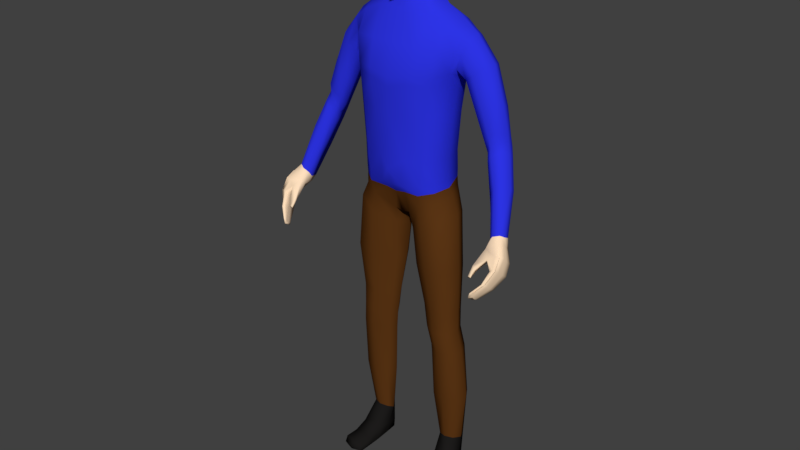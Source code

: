 # Source: HumanPlayer_blend.blend  (saved by Blender 2.78.0; exported with 4.5.12 LTS)
import bpy
from mathutils import Matrix  # noqa: F401  (used for matrix-valued properties, if any)

bpy.ops.wm.read_factory_settings(use_empty=True)
scene = bpy.context.scene
scene.name = 'Scene'

# ---- collections
col_collection_1 = bpy.data.collections.new('Collection 1'); scene.collection.children.link(col_collection_1)
col_collection_11 = bpy.data.collections.new('Collection 11'); scene.collection.children.link(col_collection_11)
col_collection_11.hide_render = True
col_collection_11.hide_viewport = True

# ---- materials (node trees are filled in below, after node groups)
mat_shirt = bpy.data.materials.new('Shirt')
mat_shirt.alpha_threshold = 0.0
mat_shirt.use_transparent_shadow = False
mat_shirt.diffuse_color = (0.02652, 0.03401, 0.7874, 1.0)
mat_shirt.roughness = 0.5
mat_shirt.specular_intensity = 0.0
mat_material_001 = bpy.data.materials.new('Material.001')
mat_material_001.alpha_threshold = 0.0
mat_material_001.use_transparent_shadow = False
mat_material_001.diffuse_color = (0.01216, 0.01128, 0.0108, 1.0)
mat_material_001.roughness = 0.5
mat_material_001.specular_intensity = 0.0
mat_legs = bpy.data.materials.new('Legs')
mat_legs.alpha_threshold = 0.0
mat_legs.use_transparent_shadow = False
mat_legs.diffuse_color = (0.1149, 0.03956, 0.007997, 1.0)
mat_legs.roughness = 0.5
mat_legs.specular_intensity = 0.0
mat_skin = bpy.data.materials.new('Skin')
mat_skin.alpha_threshold = 0.0
mat_skin.use_transparent_shadow = False
mat_skin.diffuse_color = (1.0, 0.7454, 0.5089, 1.0)
mat_skin.roughness = 0.5
mat_skin.line_color = (0.0, 0.0, 0.0, 1.0)

# ---- material node trees

# ---- world
world_world = bpy.data.worlds.new('World'); scene.world = world_world
world_world.color = (0.05088, 0.05088, 0.05088)
world_world.use_sun_shadow = False
world_world.sun_shadow_jitter_overblur = 0.0
world_world.cycles.sampling_method = 'MANUAL'

# ---- meshes
me_cube_002 = bpy.data.meshes.new('Cube.002')
me_cube_002.from_pydata([(0.1347, 20.75, 1.157), (0.1651, 20.87, 1.423), (0.1867, 20.86, 1.538), (0.1853, 20.79, 1.53), (0.1474, 20.85, 1.293), (0.1366, 20.85, 1.165), (0.0, 20.89, 1.603), (0.0, 20.76, 1.588), (0.1475, 20.75, 1.304), (0.1652, 20.77, 1.425), (0.0, 20.88, 1.161), (0.0, 20.88, 1.249), (0.0, 20.92, 1.403), (0.0, 20.69, 1.398), (0.0, 20.7, 1.264), (0.0, 20.69, 1.116), (0.07498, 20.87, 1.592), (0.0902, 20.77, 1.58), (0.04357, 20.71, 1.146), (0.05366, 20.7, 1.291), (0.06418, 20.69, 1.416), (0.04855, 20.93, 1.413), (0.04314, 20.89, 1.266), (0.03702, 20.89, 1.163), (0.0, 20.87, 1.659), (0.0, 20.78, 1.63), (0.05143, 20.85, 1.65), (0.05009, 20.78, 1.627), (0.2944, 20.78, 1.265), (0.0, 20.89, 1.102), (0.1317, 20.75, 1.079), (0.1317, 20.86, 1.098), (0.0, 20.71, 1.061), (0.03291, 20.9, 1.1), (0.03593, 20.71, 1.063), (0.1497, 20.87, 1.559), (0.1479, 20.77, 1.555), (0.1017, 20.72, 1.145), (0.1149, 20.72, 1.295), (0.1308, 20.72, 1.413), (0.1301, 20.91, 1.404), (0.1139, 20.88, 1.28), (0.1009, 20.88, 1.164), (0.09199, 20.72, 1.072), (0.08661, 20.89, 1.102), (0.0, 20.73, 1.031), (0.03366, 20.73, 1.036), (0.0, 20.88, 1.068), (0.1293, 20.75, 1.052), (0.1314, 20.86, 1.073), (0.0278, 20.89, 1.067), (0.09046, 20.72, 1.043), (0.08543, 20.89, 1.071), (0.1902, 20.83, 1.553), (0.1439, 20.8, 1.154), (0.1558, 20.8, 1.296), (0.1696, 20.82, 1.406), (0.1117, 20.83, 1.602), (0.06848, 20.83, 1.633), (0.143, 20.8, 1.085), (0.1545, 20.83, 1.58), (0.1462, 20.8, 1.059), (0.1757, 20.88, 1.487), (0.1758, 20.77, 1.486), (0.0, 20.92, 1.522), (0.0, 20.71, 1.5), (0.06874, 20.71, 1.5), (0.05179, 20.92, 1.518), (0.1412, 20.91, 1.486), (0.1417, 20.73, 1.494), (0.1785, 20.87, 1.439), (0.205, 20.86, 1.525), (0.2027, 20.79, 1.517), (0.1784, 20.78, 1.437), (0.2099, 20.83, 1.538), (0.1761, 20.82, 1.418), (0.1902, 20.88, 1.48), (0.1901, 20.78, 1.478), (0.234, 20.87, 1.428), (0.2639, 20.86, 1.455), (0.2319, 20.78, 1.431), (0.2576, 20.8, 1.454), (0.2727, 20.83, 1.46), (0.1938, 20.82, 1.394), (0.2045, 20.79, 1.409), (0.2063, 20.86, 1.407), (0.381, 20.76, 0.9744), (0.3189, 20.86, 1.202), (0.3358, 20.84, 1.231), (0.3032, 20.78, 1.24), (0.3217, 20.8, 1.255), (0.3373, 20.82, 1.244), (0.2873, 20.8, 1.191), (0.2869, 20.79, 1.217), (0.2988, 20.85, 1.19), (0.3403, 20.75, 1.129), (0.396, 20.75, 0.9945), (0.3702, 20.71, 1.006), (0.3883, 20.72, 1.011), (0.398, 20.73, 1.005), (0.3536, 20.73, 0.9753), (0.3559, 20.72, 0.9909), (0.3643, 20.76, 0.9662), (0.3238, 20.76, 1.106), (0.3231, 20.76, 1.079), (0.3355, 20.81, 1.072), (0.3586, 20.76, 1.14), (0.3758, 20.78, 1.13), (0.3746, 20.8, 1.116), (0.3563, 20.81, 1.084), (0.2961, 20.8, 1.356), (0.2687, 20.78, 1.34), (0.2422, 20.79, 1.319), (0.2364, 20.81, 1.296), (0.3141, 20.82, 1.351), (0.3079, 20.85, 1.343), (0.2792, 20.87, 1.318), (0.2503, 20.86, 1.303), (0.2738, 20.81, 1.216), (0.3327, 20.82, 1.271), (0.3158, 20.79, 1.281), (0.2748, 20.79, 1.242), (0.33, 20.84, 1.259), (0.3095, 20.86, 1.229), (0.2864, 20.85, 1.216), (0.2947, 20.78, 1.19), (0.2949, 20.79, 1.163), (0.331, 20.79, 1.229), (0.3462, 20.83, 1.204), (0.3282, 20.85, 1.172), (0.3118, 20.77, 1.214), (0.3071, 20.84, 1.16), (0.3477, 20.81, 1.218), (0.1534, 20.77, 1.403), (0.1571, 20.86, 1.4), (0.0, 20.91, 1.372), (0.0, 20.69, 1.371), (0.06205, 20.69, 1.391), (0.04745, 20.92, 1.383), (0.1268, 20.9, 1.379), (0.1276, 20.72, 1.389), (0.1624, 20.81, 1.387)], [], [(138, 22, 11, 135), (67, 21, 12, 64), (137, 20, 13, 136), (18, 19, 14, 15), (34, 18, 15, 32), (66, 17, 7, 65), (7, 17, 27, 25), (22, 23, 10, 11), (59, 54, 0, 30), (54, 55, 8, 0), (141, 56, 9, 133), (41, 42, 23, 22), (60, 57, 17, 36), (69, 36, 17, 66), (43, 37, 18, 34), (37, 38, 19, 18), (140, 39, 20, 137), (68, 40, 21, 67), (139, 41, 22, 138), (16, 6, 24, 26), (57, 16, 26, 58), (51, 43, 34, 46), (42, 44, 33, 23), (61, 59, 30, 48), (23, 33, 29, 10), (46, 34, 32, 45), (5, 31, 44, 42), (48, 30, 43, 51), (134, 4, 41, 139), (62, 1, 40, 68), (133, 9, 39, 140), (0, 8, 38, 37), (30, 0, 37, 43), (63, 3, 36, 69), (53, 60, 36, 3), (4, 5, 42, 41), (31, 49, 52, 44), (44, 52, 50, 33), (33, 50, 47, 29), (2, 35, 60, 53), (49, 31, 59, 61), (17, 57, 58, 27), (35, 16, 57, 60), (134, 1, 56, 141), (5, 4, 55, 54), (31, 5, 54, 59), (9, 63, 69, 39), (2, 62, 68, 35), (35, 68, 67, 16), (39, 69, 66, 20), (20, 66, 65, 13), (16, 67, 64, 6), (122, 119, 91, 88), (28, 121, 93, 89), (120, 28, 89, 90), (121, 118, 92, 93), (71, 74, 82, 79), (74, 72, 81, 82), (76, 71, 79, 78), (70, 76, 78, 85), (75, 70, 85, 83), (73, 75, 83, 84), (72, 77, 80, 81), (77, 73, 84, 80), (95, 103, 101, 97), (106, 95, 97, 98), (103, 104, 100, 101), (104, 105, 102, 100), (119, 120, 90, 91), (123, 122, 88, 87), (124, 123, 87, 94), (118, 124, 94, 92), (108, 107, 99, 96), (107, 106, 98, 99), (109, 108, 96, 86), (105, 109, 86, 102), (131, 129, 109, 105), (129, 128, 108, 109), (132, 127, 106, 107), (128, 132, 107, 108), (126, 131, 105, 104), (125, 126, 104, 103), (127, 130, 95, 106), (130, 125, 103, 95), (83, 85, 117, 113), (85, 78, 116, 117), (78, 79, 115, 116), (82, 81, 110, 114), (84, 83, 113, 112), (81, 80, 111, 110), (80, 84, 112, 111), (79, 82, 114, 115), (62, 76, 70, 1), (1, 70, 75, 56), (56, 75, 73, 9), (9, 73, 77, 63), (63, 77, 72, 3), (3, 72, 74, 53), (53, 74, 71, 2), (2, 71, 76, 62), (113, 117, 124, 118), (117, 116, 123, 124), (116, 115, 122, 123), (114, 110, 120, 119), (112, 113, 118, 121), (110, 111, 28, 120), (111, 112, 121, 28), (115, 114, 119, 122), (89, 93, 125, 130), (90, 89, 130, 127), (93, 92, 126, 125), (92, 94, 131, 126), (88, 91, 132, 128), (91, 90, 127, 132), (87, 88, 128, 129), (94, 87, 129, 131), (4, 134, 141, 55), (8, 133, 140, 38), (1, 134, 139, 40), (40, 139, 138, 21), (38, 140, 137, 19), (55, 141, 133, 8), (19, 137, 136, 14), (21, 138, 135, 12)])
me_cube_002.polygons.foreach_set('use_smooth', [True] * 124)
me_cube_002.materials.append(mat_shirt)
me_cube_002.use_remesh_preserve_volume = False
me_cube_002.use_remesh_preserve_attributes = False
me_cube_002.use_mirror_vertex_groups = False
me_cube_002.update()
me_cube_001 = bpy.data.meshes.new('Cube.001')
me_cube_001.from_pydata([(0.1673, 20.88, 0.128), (0.1693, 20.82, 0.1352), (0.1184, 20.86, 0.1242), (0.1153, 20.82, 0.1314), (0.1426, 20.89, 0.127), (0.1419, 20.81, 0.1359), (0.1795, 20.85, 0.1269), (0.1063, 20.84, 0.1221), (0.1241, 20.69, 0.01021), (0.1258, 20.69, 0.03422), (0.1284, 20.87, 0.01158), (0.1254, 20.87, 0.0442), (0.1931, 20.69, 0.009685), (0.1992, 20.7, 0.03422), (0.1639, 20.87, 0.01158), (0.1622, 20.88, 0.04492), (0.1213, 20.77, 0.013), (0.1188, 20.78, 0.06193), (0.1894, 20.77, 0.013), (0.1862, 20.78, 0.06251), (0.1171, 20.83, 0.05219), (0.1757, 20.83, 0.01212), (0.1245, 20.82, 0.01212), (0.178, 20.84, 0.053), (0.1459, 20.87, 0.009506), (0.1426, 20.89, 0.04312), (0.1625, 20.68, 0.008053), (0.1617, 20.69, 0.03547), (0.1527, 20.79, 0.07044), (0.1554, 20.77, 0.01007), (0.1501, 20.83, 0.008942), (0.1272, 20.68, 0.01624), (0.1275, 20.87, 0.01799), (0.1638, 20.87, 0.01799), (0.1992, 20.69, 0.01519), (0.1942, 20.77, 0.01993), (0.116, 20.77, 0.01993), (0.1792, 20.83, 0.01817), (0.1206, 20.82, 0.01817), (0.1635, 20.68, 0.01521), (0.1449, 20.88, 0.01839), (0.1227, 20.73, 0.0116), (0.1927, 20.74, 0.03958), (0.1223, 20.73, 0.0393), (0.1912, 20.73, 0.01134), (0.1572, 20.74, 0.04418), (0.159, 20.73, 0.009063), (0.1216, 20.73, 0.01809), (0.1967, 20.73, 0.01756)], [], [(1, 19, 23, 6), (5, 28, 19, 1), (3, 17, 28, 5), (7, 20, 17, 3), (38, 20, 11, 32), (40, 25, 15, 33), (48, 42, 13, 34), (39, 27, 9, 31), (46, 44, 12, 26), (45, 43, 9, 27), (2, 11, 20, 7), (30, 21, 18, 29), (37, 23, 19, 35), (47, 43, 17, 36), (33, 15, 23, 37), (24, 14, 21, 30), (4, 25, 11, 2), (36, 17, 20, 38), (0, 15, 25, 4), (10, 24, 30, 22), (22, 30, 29, 16), (6, 23, 15, 0), (42, 45, 27, 13), (41, 46, 26, 8), (34, 13, 27, 39), (32, 11, 25, 40), (10, 32, 40, 24), (12, 34, 39, 26), (16, 36, 38, 22), (14, 33, 37, 21), (41, 47, 36, 16), (21, 37, 35, 18), (26, 39, 31, 8), (44, 48, 34, 12), (24, 40, 33, 14), (22, 38, 32, 10), (18, 35, 48, 44), (8, 31, 47, 41), (16, 29, 46, 41), (19, 28, 45, 42), (31, 9, 43, 47), (28, 17, 43, 45), (29, 18, 44, 46), (35, 19, 42, 48)])
me_cube_001.polygons.foreach_set('use_smooth', [True] * 44)
me_cube_001.materials.append(mat_material_001)
me_cube_001.use_remesh_preserve_volume = False
me_cube_001.use_remesh_preserve_attributes = False
me_cube_001.use_mirror_vertex_groups = False
me_cube_001.update()
me_legs = bpy.data.meshes.new('Legs')
me_legs.from_pydata([(0.134, 20.86, 1.045), (0.1298, 20.75, 1.015), (0.0, 20.85, 0.9536), (0.0, 20.76, 0.9516), (0.02504, 20.86, 0.9581), (0.02498, 20.76, 0.956), (0.1673, 20.88, 0.128), (0.1693, 20.82, 0.1352), (0.1184, 20.86, 0.1242), (0.1153, 20.82, 0.1314), (0.1528, 20.75, 0.9643), (0.153, 20.86, 0.9654), (0.03269, 20.85, 0.9021), (0.03247, 20.77, 0.9014), (0.1643, 20.77, 0.6297), (0.165, 20.85, 0.6303), (0.0694, 20.84, 0.6233), (0.0687, 20.79, 0.6228), (0.1762, 20.78, 0.4872), (0.1768, 20.86, 0.4908), (0.09028, 20.84, 0.485), (0.08965, 20.8, 0.4815), (0.1685, 20.85, 0.7862), (0.04055, 20.84, 0.7716), (0.03966, 20.78, 0.7735), (0.1677, 20.75, 0.7879), (0.1851, 20.8, 0.3034), (0.1857, 20.87, 0.313), (0.1012, 20.85, 0.3111), (0.1006, 20.8, 0.3015), (0.1657, 20.85, 0.5639), (0.07798, 20.84, 0.5572), (0.07734, 20.79, 0.5552), (0.1651, 20.77, 0.5619), (0.08397, 20.89, 1.002), (0.08365, 20.73, 1.001), (0.1426, 20.89, 0.127), (0.1419, 20.81, 0.1359), (0.0948, 20.73, 0.9321), (0.0952, 20.88, 0.9332), (0.1164, 20.76, 0.6262), (0.1172, 20.86, 0.6271), (0.1341, 20.77, 0.4836), (0.1348, 20.87, 0.489), (0.106, 20.87, 0.7785), (0.1049, 20.74, 0.7807), (0.1437, 20.79, 0.3009), (0.1444, 20.88, 0.3133), (0.1225, 20.86, 0.5615), (0.1218, 20.76, 0.5581), (0.0, 20.73, 1.031), (0.03366, 20.73, 1.036), (0.0, 20.88, 1.068), (0.1293, 20.75, 1.052), (0.1314, 20.86, 1.073), (0.0278, 20.89, 1.067), (0.09046, 20.72, 1.043), (0.08543, 20.89, 1.071), (0.1526, 20.81, 1.032), (0.0, 20.81, 0.9376), (0.0, 20.81, 0.937), (0.1795, 20.85, 0.1269), (0.1063, 20.84, 0.1221), (0.006793, 20.81, 0.8946), (0.1733, 20.81, 0.9719), (0.04947, 20.81, 0.6209), (0.1835, 20.81, 0.6308), (0.07137, 20.82, 0.4812), (0.1946, 20.82, 0.4906), (0.1899, 20.8, 0.7882), (0.02247, 20.81, 0.7711), (0.0824, 20.83, 0.3038), (0.2034, 20.84, 0.3068), (0.1839, 20.81, 0.5644), (0.05899, 20.81, 0.5539), (0.1462, 20.8, 1.059)], [], [(55, 4, 2, 52), (60, 5, 3, 59), (72, 26, 7, 61), (57, 34, 4, 55), (47, 27, 6, 36), (71, 28, 8, 62), (46, 29, 9, 37), (35, 5, 13, 38), (60, 4, 12, 63), (34, 0, 11, 39), (58, 1, 10, 64), (45, 24, 17, 40), (70, 23, 16, 65), (44, 22, 15, 41), (69, 25, 14, 66), (49, 32, 21, 42), (74, 31, 20, 67), (48, 30, 19, 43), (73, 33, 18, 68), (64, 10, 25, 69), (39, 11, 22, 44), (63, 12, 23, 70), (38, 13, 24, 45), (42, 21, 29, 46), (67, 20, 28, 71), (43, 19, 27, 47), (68, 18, 26, 72), (66, 14, 33, 73), (41, 15, 30, 48), (65, 16, 31, 74), (40, 17, 32, 49), (14, 40, 49, 33), (16, 41, 48, 31), (20, 43, 47, 28), (18, 42, 46, 26), (10, 38, 45, 25), (12, 39, 44, 23), (31, 48, 43, 20), (33, 49, 42, 18), (23, 44, 41, 16), (25, 45, 40, 14), (4, 34, 39, 12), (1, 35, 38, 10), (26, 46, 37, 7), (28, 47, 36, 8), (54, 0, 34, 57), (1, 53, 56, 35), (5, 51, 50, 3), (58, 75, 53, 1), (35, 56, 51, 5), (0, 54, 75, 58), (17, 65, 74, 32), (15, 66, 73, 30), (19, 68, 72, 27), (21, 67, 71, 29), (13, 63, 70, 24), (11, 64, 69, 22), (30, 73, 68, 19), (32, 74, 67, 21), (22, 69, 66, 15), (24, 70, 65, 17), (0, 58, 64, 11), (5, 60, 63, 13), (29, 71, 62, 9), (27, 72, 61, 6), (4, 60, 59, 2)])
me_legs.polygons.foreach_set('use_smooth', [True] * 66)
me_legs.materials.append(mat_legs)
me_legs.use_remesh_preserve_volume = False
me_legs.use_remesh_preserve_attributes = False
me_legs.use_mirror_vertex_groups = False
me_legs.update()
me_cube = bpy.data.meshes.new('Cube')
me_cube.from_pydata([(0.03259, 20.89, 1.828), (0.07685, 20.74, 1.821), (0.03304, 20.73, 1.661), (0.03259, 20.73, 1.877), (0.03259, 20.83, 1.89), (0.0446, 20.81, 1.68), (0.03282, 20.7, 1.714), (0.03259, 20.7, 1.807), (0.0773, 20.74, 1.73), (0.0773, 20.8, 1.743), (0.07685, 20.81, 1.832), (0.03282, 20.87, 1.74), (0.02931, 20.87, 1.864), (0.06035, 20.84, 1.745), (0.06063, 20.8, 1.708), (0.05995, 20.73, 1.859), (0.06035, 20.72, 1.723), (0.0297, 20.71, 1.673), (0.03716, 20.85, 1.698), (0.05995, 20.86, 1.829), (0.06063, 20.74, 1.691), (0.05995, 20.82, 1.871), (0.05995, 20.72, 1.811), (0.02931, 20.7, 1.843), (0.0, 20.73, 1.881), (0.0, 20.83, 1.894), (0.03587, 20.77, 1.897), (0.0, 20.73, 1.649), (0.03632, 20.77, 1.672), (0.03593, 20.7, 1.766), (0.0, 20.69, 1.71), (0.0, 20.68, 1.807), (0.0828, 20.74, 1.775), (0.0828, 20.8, 1.784), (0.08314, 20.76, 1.737), (0.08269, 20.77, 1.831), (0.03593, 20.88, 1.785), (0.0, 20.88, 1.735), (0.0, 20.9, 1.827), (0.05106, 20.72, 1.694), (0.05053, 20.72, 1.839), (0.05106, 20.83, 1.718), (0.05053, 20.85, 1.857), (0.06561, 20.85, 1.786), (0.06619, 20.77, 1.7), (0.06551, 20.77, 1.874), (0.06561, 20.72, 1.77), (0.08828, 20.76, 1.78), (0.0, 20.86, 1.689), (0.0, 20.88, 1.865), (2.176e-10, 20.7, 1.664), (0.0, 20.69, 1.844), (0.0, 20.77, 1.903), (0.0, 20.77, 1.658), (0.0, 20.69, 1.764), (0.0, 20.89, 1.783), (0.0, 20.87, 1.659), (0.0, 20.78, 1.63), (0.05143, 20.85, 1.65), (0.05009, 20.78, 1.627), (0.06848, 20.83, 1.633), (0.381, 20.76, 0.9744), (0.396, 20.75, 0.9945), (0.3702, 20.71, 1.006), (0.3883, 20.72, 1.011), (0.398, 20.73, 1.005), (0.3536, 20.73, 0.9753), (0.3559, 20.72, 0.9909), (0.3643, 20.76, 0.9662), (0.3672, 20.62, 0.8661), (0.3621, 20.69, 0.9736), (0.3711, 20.64, 0.8363), (0.3722, 20.75, 0.9483), (0.3712, 20.62, 0.8629), (0.4001, 20.7, 0.9931), (0.3756, 20.64, 0.8344), (0.399, 20.75, 0.9611), (0.3998, 20.66, 0.9259), (0.4084, 20.71, 0.8891), (0.4226, 20.71, 0.8944), (0.4188, 20.66, 0.9324), (0.3942, 20.68, 0.8569), (0.403, 20.68, 0.8583), (0.399, 20.64, 0.8901), (0.388, 20.64, 0.8891), (0.3818, 20.67, 0.9534), (0.398, 20.73, 0.9179), (0.4196, 20.73, 0.927), (0.4171, 20.68, 0.9676), (0.3676, 20.63, 0.8421), (0.3659, 20.62, 0.8543), (0.3545, 20.7, 0.9593), (0.3608, 20.73, 0.9553), (0.3721, 20.62, 0.851), (0.3736, 20.63, 0.8389), (0.4054, 20.73, 0.9755), (0.4036, 20.72, 0.9875), (0.4233, 20.69, 0.9095), (0.4212, 20.67, 0.9221), (0.3968, 20.67, 0.9137), (0.4006, 20.69, 0.9014), (0.3866, 20.65, 0.879), (0.3888, 20.66, 0.8676), (0.4028, 20.66, 0.8693), (0.4009, 20.65, 0.8808), (0.4224, 20.71, 0.9438), (0.4203, 20.7, 0.9576), (0.3765, 20.68, 0.9382), (0.3866, 20.71, 0.9293), (0.3756, 20.62, 0.8677), (0.4057, 20.7, 0.9898), (0.418, 20.66, 0.933), (0.3986, 20.64, 0.8919), (0.4171, 20.68, 0.9687), (0.3711, 20.64, 0.8325), (0.384, 20.75, 0.9531), (0.3677, 20.61, 0.865), (0.3828, 20.7, 0.99), (0.4089, 20.66, 0.932), (0.4161, 20.71, 0.8883), (0.3988, 20.68, 0.8544), (0.3928, 20.63, 0.8925), (0.4016, 20.68, 0.9652), (0.4091, 20.74, 0.9193), (0.3652, 20.63, 0.8347), (0.3636, 20.61, 0.848), (0.3473, 20.63, 0.905), (0.3484, 20.65, 0.9319), (0.3467, 20.63, 0.9003), (0.3465, 20.65, 0.9211), (0.3568, 20.63, 0.9059), (0.362, 20.64, 0.9276), (0.3562, 20.63, 0.9011), (0.3604, 20.65, 0.9165)], [], [(0, 36, 55, 38), (0, 38, 49, 12), (0, 12, 42, 19), (0, 19, 43, 36), (1, 32, 47, 35), (1, 35, 45, 15), (1, 15, 40, 22), (1, 22, 46, 32), (2, 27, 53, 28), (2, 28, 44, 20), (2, 20, 39, 17), (2, 17, 50, 27), (3, 15, 45, 26), (3, 26, 52, 24), (3, 24, 51, 23), (3, 23, 40, 15), (4, 21, 42, 12), (4, 12, 49, 25), (4, 25, 52, 26), (4, 26, 45, 21), (18, 58, 56, 48), (5, 18, 41, 14), (5, 14, 44, 28), (5, 60, 58, 18), (6, 17, 39, 16), (6, 16, 46, 29), (6, 29, 54, 30), (6, 30, 50, 17), (7, 29, 46, 22), (7, 22, 40, 23), (7, 23, 51, 31), (7, 31, 54, 29), (8, 20, 44, 34), (8, 34, 47, 32), (8, 32, 46, 16), (8, 16, 39, 20), (9, 14, 41, 13), (9, 13, 43, 33), (9, 33, 47, 34), (9, 34, 44, 14), (10, 33, 43, 19), (10, 19, 42, 21), (10, 21, 45, 35), (10, 35, 47, 33), (11, 18, 48, 37), (11, 37, 55, 36), (11, 36, 43, 13), (11, 13, 41, 18), (28, 59, 60, 5), (53, 57, 59, 28), (92, 68, 72), (91, 66, 92), (70, 67, 91), (117, 63, 70), (108, 92, 72, 86), (123, 115, 76, 87), (106, 96, 74, 88), (122, 117, 70, 85), (125, 93, 73, 116), (74, 64, 117), (121, 118, 77, 84), (104, 98, 80, 83), (120, 119, 79, 82), (102, 100, 78, 81), (89, 102, 81, 71), (114, 120, 82, 75), (93, 104, 83, 73), (116, 121, 84, 69), (118, 122, 85, 77), (98, 106, 88, 80), (119, 123, 87, 79), (100, 108, 86, 78), (77, 85, 107, 99), (99, 107, 108, 100), (79, 87, 105, 97), (97, 105, 106, 98), (75, 82, 103, 94), (94, 103, 104, 93), (69, 84, 101, 90), (90, 101, 102, 89), (84, 77, 99, 101), (101, 99, 100, 102), (82, 79, 97, 103), (103, 97, 98, 104), (65, 64, 96), (95, 65, 96), (114, 75, 94, 124), (124, 94, 93, 125), (87, 76, 95, 105), (105, 95, 96, 106), (107, 91, 92, 108), (88, 80, 111, 113), (80, 83, 112, 111), (83, 73, 109, 112), (74, 88, 113, 110), (89, 124, 125, 90), (71, 114, 124, 89), (76, 62, 95), (61, 76, 115), (78, 86, 123, 119), (80, 88, 122, 118), (73, 83, 121, 116), (71, 81, 120, 114), (81, 78, 119, 120), (83, 80, 118, 121), (68, 115, 72), (90, 125, 116, 69), (88, 74, 117, 122), (86, 72, 115, 123), (126, 127, 129, 128), (128, 129, 133, 132), (132, 133, 131, 130), (130, 131, 127, 126), (128, 132, 130, 126), (129, 127, 70, 91), (127, 131, 85, 70), (133, 129, 91, 107), (131, 133, 107, 85), (92, 66, 68), (91, 67, 66), (70, 63, 67), (117, 64, 63), (95, 62, 65), (61, 62, 76), (68, 61, 115), (64, 74, 96)])
me_cube.polygons.foreach_set('use_smooth', [True] * 126)
me_cube.materials.append(mat_skin)
me_cube.use_remesh_preserve_volume = False
me_cube.use_remesh_preserve_attributes = False
me_cube.use_mirror_vertex_groups = False
me_cube.update()
arm_armature = bpy.data.armatures.new('Armature')  # bones are not reproduced

# ---- objects
ob_shirt = bpy.data.objects.new('Shirt', me_cube_002)
ob_boots = bpy.data.objects.new('Boots', me_cube_001)
ob_cube_001 = bpy.data.objects.new('Cube.001', me_legs)
ob_body = bpy.data.objects.new('Body', me_cube)
ob_armature = bpy.data.objects.new('Armature', arm_armature)

# ---- transforms, parenting, visibility, modifiers, constraints
ob_shirt.parent = ob_armature
ob_shirt.location = (0.0, -20.82, 0.0)
ob_shirt.lock_rotations_4d = False
ob_shirt.empty_display_type = 'ARROWS'
ob_shirt.lineart.crease_threshold = 0.0
_vg = ob_shirt.vertex_groups.new(name='Hip')
for _i, _w in zip([0, 4, 5, 8, 10, 11, 14, 15, 18, 19, 22, 23, 29, 30, 31, 32, 33, 34, 37, 38, 41, 42, 43, 44, 45, 46, 47, 48, 49, 50, 51, 52, 54, 55, 59, 61, 135, 136, 137, 139, 140, 141], [0.6186, 0.09937, 0.6253, 0.09327, 0.7956, 0.1579, 0.1227, 0.8227, 0.7502, 0.08932, 0.1105, 0.7826, 0.8124, 0.3161, 0.4795, 0.5435, 0.7808, 0.6144, 0.6601, 0.1049, 0.1127, 0.6755, 0.3051, 0.5816, 0.4108, 0.2532, 0.7862, 0.2064, 0.3325, 0.7187, 0.1802, 0.4046, 0.6007, 0.1068, 0.3322, 0.227, 0.0275, 0.009825, 0.0007717, 0.0123, 0.01071, 0.009734]): _vg.add([_i], _w, 'REPLACE')
_vg = ob_shirt.vertex_groups.new(name='Spine')
for _i, _w in zip([0, 1, 4, 5, 7, 8, 9, 10, 11, 12, 13, 14, 18, 19, 20, 21, 22, 23, 29, 30, 31, 33, 37, 38, 39, 40, 41, 42, 43, 44, 48, 49, 52, 54, 55, 56, 59, 61, 63, 64, 65, 66, 67, 68, 69, 70, 73, 75, 133, 134, 135, 136, 137, 138, 139, 140, 141], [0.1503, 0.1341, 0.6872, 0.1534, 0.02117, 0.7024, 0.1579, 0.1278, 0.7679, 0.3723, 0.707, 0.8092, 0.1192, 0.815, 0.6204, 0.3176, 0.797, 0.1247, 0.02555, 0.06068, 0.06932, 0.03346, 0.1212, 0.7439, 0.3832, 0.2956, 0.7226, 0.1448, 0.01733, 0.05761, 0.01911, 0.03665, 0.006797, 0.1476, 0.674, 0.1606, 0.06605, 0.03176, 0.02314, 0.05228, 0.1653, 0.154, 0.05454, 0.05836, 0.09806, 0.06106, 0.07823, 0.08857, 0.2657, 0.2475, 0.6006, 0.7644, 0.7, 0.5685, 0.4531, 0.5303, 0.2582]): _vg.add([_i], _w, 'REPLACE')
_vg = ob_shirt.vertex_groups.new(name='Chest')
for _i, _w in zip([1, 4, 6, 7, 8, 9, 11, 12, 13, 16, 17, 19, 20, 21, 22, 24, 25, 27, 36, 38, 39, 40, 41, 55, 56, 58, 62, 63, 64, 65, 66, 67, 68, 69, 70, 73, 75, 77, 133, 134, 135, 136, 137, 138, 139, 140, 141], [0.1532, 0.07342, 0.4503, 0.5368, 0.07107, 0.1518, 0.03041, 0.4974, 0.1675, 0.002277, 0.1008, 0.02656, 0.2036, 0.5066, 0.04763, 0.06771, 0.1703, 0.09175, 0.02893, 0.05345, 0.2814, 0.3094, 0.06464, 0.07175, 0.1573, 0.004643, 0.03574, 0.05096, 0.7051, 0.608, 0.506, 0.6236, 0.1426, 0.1657, 0.07195, 0.07699, 0.08843, 0.008248, 0.259, 0.2469, 0.2771, 0.1203, 0.1472, 0.2874, 0.2376, 0.1967, 0.2509]): _vg.add([_i], _w, 'REPLACE')
_vg = ob_shirt.vertex_groups.new(name='Neck')
for _i, _w in zip([6, 7, 16, 17, 20, 24, 25, 26, 27, 35, 36, 53, 57, 58, 60, 64, 65, 66, 67, 68], [0.4758, 0.1711, 0.08937, 0.09588, 0.002997, 0.7741, 0.4171, 0.4943, 0.3988, 0.1142, 0.02587, 0.009473, 0.1242, 0.2549, 0.196, 0.1046, 0.03915, 0.01578, 0.03402, 0.005704]): _vg.add([_i], _w, 'REPLACE')
_vg = ob_shirt.vertex_groups.new(name='Head')
for _i, _w in zip([7, 17, 24, 25, 26, 27, 58, 65], [0.1044, 0.03082, 0.1545, 0.3118, 0.1692, 0.2045, 0.1469, 0.002235]): _vg.add([_i], _w, 'REPLACE')
_vg = ob_shirt.vertex_groups.new(name='Shoulder.L')
for _i, _w in zip([1, 2, 3, 4, 6, 7, 8, 9, 12, 13, 16, 17, 20, 21, 25, 26, 27, 35, 36, 39, 40, 53, 55, 56, 57, 58, 60, 62, 63, 64, 65, 66, 67, 68, 69, 70, 71, 72, 73, 74, 75, 76, 77, 79, 82, 133, 134, 135, 136, 137, 138, 139, 140, 141], [0.1721, 0.8153, 0.4721, 0.009171, 0.05694, 0.1374, 0.01112, 0.1827, 0.05396, 0.04837, 0.9325, 0.7071, 0.07894, 0.08931, 0.08295, 0.1691, 0.1915, 0.9364, 0.7776, 0.1351, 0.1656, 0.8238, 0.007156, 0.1083, 0.8922, 0.2842, 0.9366, 0.2829, 0.1927, 0.1105, 0.1134, 0.2146, 0.235, 0.5587, 0.4569, 0.1142, 0.5092, 0.1815, 0.1052, 0.5024, 0.07256, 0.1661, 0.1103, 0.01539, 0.00859, 0.1215, 0.1222, 0.02716, 0.02631, 0.05726, 0.05701, 0.1047, 0.09156, 0.09211]): _vg.add([_i], _w, 'REPLACE')
_vg = ob_shirt.vertex_groups.new(name='Upper Arm.L')
for _i, _w in zip([1, 2, 3, 4, 8, 9, 12, 13, 17, 20, 21, 28, 35, 36, 38, 39, 40, 41, 53, 55, 56, 57, 60, 62, 63, 65, 66, 67, 68, 69, 70, 71, 72, 73, 74, 75, 76, 77, 78, 79, 80, 81, 82, 83, 84, 85, 87, 88, 89, 90, 91, 92, 93, 94, 110, 111, 112, 113, 114, 115, 116, 117, 118, 119, 120, 121, 122, 123, 124, 125, 127, 128, 129, 130, 131, 132, 133, 134, 135, 136, 137, 138, 139, 140, 141], [0.2233, 0.252, 0.5092, 0.07658, 0.07152, 0.1849, 0.0203, 0.01847, 0.01866, 0.05979, 0.05693, 0.9501, 0.09683, 0.1368, 0.0344, 0.156, 0.0, 0.03549, 0.2447, 0.08136, 0.2157, 0.0008122, 0.1028, 0.652, 0.712, 0.02221, 0.07435, 0.03395, 0.2286, 0.256, 0.7453, 0.4953, 0.8053, 0.7293, 0.5706, 0.7346, 0.794, 0.8325, 0.9722, 0.9628, 0.9783, 0.9778, 0.9678, 0.9678, 0.96, 0.968, 0.2101, 0.5238, 0.6953, 0.819, 0.7444, 0.1459, 0.3383, 0.148, 0.9969, 0.9987, 0.9971, 0.9875, 0.9942, 0.9925, 0.9884, 0.9837, 0.7877, 0.9382, 0.9672, 0.8752, 0.9022, 0.7724, 0.5383, 0.0548, 0.1806, 0.08675, 0.02896, 0.1291, 0.001434, 0.115, 0.09239, 0.1558, 0.01304, 0.01036, 0.05375, 0.05188, 0.135, 0.1361, 0.1262]): _vg.add([_i], _w, 'REPLACE')
_vg = ob_shirt.vertex_groups.new(name='Lower Arm.L')
for _i, _w in zip([28, 86, 87, 88, 89, 90, 91, 92, 93, 94, 95, 96, 97, 98, 99, 100, 101, 102, 103, 104, 105, 106, 107, 108, 109, 118, 119, 120, 121, 122, 123, 124, 125, 126, 127, 128, 129, 130, 131, 132], [0.04965, 0.5115, 0.7898, 0.4762, 0.305, 0.181, 0.2556, 0.8542, 0.6626, 0.8519, 1.007, 0.9153, 0.6501, 0.8191, 0.891, 0.1313, 0.2626, 0.456, 1.0, 0.9651, 0.9842, 1.0, 0.9958, 0.9968, 0.9972, 0.2124, 0.0617, 0.0152, 0.1248, 0.09768, 0.2275, 0.4617, 0.9486, 0.9884, 0.8198, 0.9133, 0.9604, 0.8727, 0.9738, 0.8854]): _vg.add([_i], _w, 'REPLACE')
_vg = ob_shirt.vertex_groups.new(name='Hand.L')
for _i, _w in zip([86, 96, 97, 98, 99, 100, 101, 102], [0.4817, 0.07882, 0.04924, 0.06639, 0.07531, 0.07856, 0.03875, 0.4725]): _vg.add([_i], _w, 'REPLACE')
_vg = ob_shirt.vertex_groups.new(name='Finger.L')
_vg = ob_shirt.vertex_groups.new(name='Fingertips.L')
_vg = ob_shirt.vertex_groups.new(name='Thumb.L')
for _i, _w in zip([97, 98, 99, 100, 101, 102, 104], [0.2981, 0.1124, 0.01492, 0.7892, 0.6918, 0.07104, 0.01241]): _vg.add([_i], _w, 'REPLACE')
_vg = ob_shirt.vertex_groups.new(name='Thumbtip.L')
_vg = ob_shirt.vertex_groups.new(name='Shoulder.R')
_vg = ob_shirt.vertex_groups.new(name='Upper Arm.R')
_vg = ob_shirt.vertex_groups.new(name='Lower Arm.R')
_vg = ob_shirt.vertex_groups.new(name='Hand.R')
_vg = ob_shirt.vertex_groups.new(name='Finger.R')
_vg = ob_shirt.vertex_groups.new(name='Fingertips.R')
_vg = ob_shirt.vertex_groups.new(name='Thumb.R')
_vg = ob_shirt.vertex_groups.new(name='Thumbtip.R')
_vg = ob_shirt.vertex_groups.new(name='Upper Leg.L')
for _i, _w in zip([0, 4, 5, 8, 10, 15, 18, 23, 29, 30, 31, 32, 33, 34, 37, 38, 41, 42, 43, 44, 45, 46, 47, 48, 49, 50, 51, 52, 54, 55, 59, 61], [0.2023, 0.01582, 0.19, 0.009242, 0.06778, 0.1526, 0.1197, 0.08259, 0.1471, 0.6123, 0.4383, 0.4452, 0.1743, 0.3647, 0.2008, 0.01177, 0.01444, 0.1583, 0.6562, 0.3531, 0.5842, 0.7404, 0.2009, 0.7529, 0.6164, 0.2648, 0.8044, 0.5634, 0.2192, 0.02303, 0.5883, 0.7241]): _vg.add([_i], _w, 'REPLACE')
_vg = ob_shirt.vertex_groups.new(name='Lower Leg.L')
_vg = ob_shirt.vertex_groups.new(name='Foot.L')
_vg = ob_shirt.vertex_groups.new(name='Toes.L')
_vg = ob_shirt.vertex_groups.new(name='Upper Leg.R')
_vg = ob_shirt.vertex_groups.new(name='Lower Leg.R')
_vg = ob_shirt.vertex_groups.new(name='Foot.R')
_vg = ob_shirt.vertex_groups.new(name='Toes.R')
_m = ob_shirt.modifiers.new('Mirror', 'MIRROR')
_m.use_clip = True
_m = ob_shirt.modifiers.new('Armature', 'ARMATURE')
_m.object = ob_armature
_m.use_deform_preserve_volume = True
ob_boots.parent = ob_armature
ob_boots.location = (0.0, -20.82, 0.0)
ob_boots.lock_rotations_4d = False
ob_boots.empty_display_type = 'ARROWS'
ob_boots.lineart.crease_threshold = 0.0
_vg = ob_boots.vertex_groups.new(name='Hip')
_vg = ob_boots.vertex_groups.new(name='Spine')
_vg = ob_boots.vertex_groups.new(name='Chest')
_vg = ob_boots.vertex_groups.new(name='Neck')
_vg = ob_boots.vertex_groups.new(name='Head')
_vg = ob_boots.vertex_groups.new(name='Shoulder.L')
_vg = ob_boots.vertex_groups.new(name='Upper Arm.L')
_vg = ob_boots.vertex_groups.new(name='Lower Arm.L')
_vg = ob_boots.vertex_groups.new(name='Hand.L')
_vg = ob_boots.vertex_groups.new(name='Finger.L')
_vg = ob_boots.vertex_groups.new(name='Fingertips.L')
_vg = ob_boots.vertex_groups.new(name='Thumb.L')
_vg = ob_boots.vertex_groups.new(name='Thumbtip.L')
_vg = ob_boots.vertex_groups.new(name='Shoulder.R')
_vg = ob_boots.vertex_groups.new(name='Upper Arm.R')
_vg = ob_boots.vertex_groups.new(name='Lower Arm.R')
_vg = ob_boots.vertex_groups.new(name='Hand.R')
_vg = ob_boots.vertex_groups.new(name='Finger.R')
_vg = ob_boots.vertex_groups.new(name='Fingertips.R')
_vg = ob_boots.vertex_groups.new(name='Thumb.R')
_vg = ob_boots.vertex_groups.new(name='Thumbtip.R')
_vg = ob_boots.vertex_groups.new(name='Upper Leg.L')
_vg = ob_boots.vertex_groups.new(name='Lower Leg.L')
for _i, _w in zip([0, 1, 2, 3, 4, 5, 6, 7, 10, 11, 14, 15, 17, 20, 21, 22, 23, 24, 25, 28, 30, 32, 33, 37, 38, 40], [0.976, 0.9806, 0.9709, 0.9618, 0.9734, 0.9728, 0.9699, 0.9541, 0.1997, 0.4214, 0.1914, 0.4208, 0.04284, 0.1203, 0.04062, 0.054, 0.08425, 0.1993, 0.4486, 0.04002, 0.04147, 0.2413, 0.2287, 0.05042, 0.06373, 0.3044]): _vg.add([_i], _w, 'REPLACE')
_vg = ob_boots.vertex_groups.new(name='Foot.L')
for _i, _w in zip([2, 3, 4, 5, 6, 7, 8, 9, 10, 11, 13, 14, 15, 16, 17, 18, 19, 20, 21, 22, 23, 24, 25, 28, 29, 30, 32, 33, 35, 36, 37, 38, 40, 41, 42, 43, 44, 45, 47, 48], [0.00756, 0.0232, 0.002849, 0.002749, 0.009687, 0.04028, 0.008925, 0.0414, 0.7919, 0.5762, 0.009891, 0.8005, 0.5773, 0.8348, 0.8834, 0.8545, 0.9252, 0.8704, 0.9317, 0.9206, 0.9106, 0.7936, 0.5497, 0.9239, 0.9211, 0.9354, 0.7523, 0.7651, 0.8553, 0.8351, 0.9292, 0.9128, 0.6909, 0.1262, 0.1419, 0.1697, 0.1138, 0.05796, 0.1169, 0.1051]): _vg.add([_i], _w, 'REPLACE')
_vg = ob_boots.vertex_groups.new(name='Toes.L')
for _i, _w in zip([8, 9, 12, 13, 16, 17, 18, 19, 22, 26, 27, 28, 29, 31, 34, 35, 36, 39, 41, 42, 43, 44, 45, 46, 47, 48], [0.9704, 0.9528, 0.9808, 0.9696, 0.1558, 0.0702, 0.1401, 0.05035, 0.0007498, 0.9968, 0.9934, 0.01211, 0.0759, 0.9768, 0.9827, 0.1379, 0.1522, 0.9971, 0.8729, 0.8557, 0.8236, 0.8853, 0.9398, 0.9761, 0.8825, 0.8939]): _vg.add([_i], _w, 'REPLACE')
_vg = ob_boots.vertex_groups.new(name='Upper Leg.R')
_vg = ob_boots.vertex_groups.new(name='Lower Leg.R')
_vg = ob_boots.vertex_groups.new(name='Foot.R')
_vg = ob_boots.vertex_groups.new(name='Toes.R')
_m = ob_boots.modifiers.new('Mirror', 'MIRROR')
_m.use_clip = True
_m = ob_boots.modifiers.new('Armature', 'ARMATURE')
_m.object = ob_armature
_m.use_deform_preserve_volume = True
ob_cube_001.parent = ob_armature
ob_cube_001.location = (0.0, -20.82, 0.0)
ob_cube_001.lock_rotations_4d = False
ob_cube_001.empty_display_type = 'ARROWS'
ob_cube_001.lineart.crease_threshold = 0.0
_vg = ob_cube_001.vertex_groups.new(name='Hip')
for _i, _w in zip([0, 1, 2, 3, 4, 5, 11, 12, 13, 34, 35, 39, 50, 51, 52, 53, 54, 55, 56, 57, 58, 59, 60, 63, 64, 75], [0.2086, 0.1098, 0.7529, 0.3477, 0.7118, 0.1717, 0.0543, 0.1063, 0.02915, 0.2793, 0.09394, 0.08273, 0.4108, 0.2532, 0.7862, 0.2064, 0.3325, 0.7187, 0.1802, 0.4046, 0.1346, 0.3628, 0.3603, 0.08995, 0.01323, 0.227]): _vg.add([_i], _w, 'REPLACE')
_vg = ob_cube_001.vertex_groups.new(name='Spine')
for _i, _w in zip([53, 54, 57, 75], [0.01911, 0.03665, 0.006797, 0.03176]): _vg.add([_i], _w, 'REPLACE')
_vg = ob_cube_001.vertex_groups.new(name='Chest')
_vg = ob_cube_001.vertex_groups.new(name='Neck')
_vg = ob_cube_001.vertex_groups.new(name='Head')
_vg = ob_cube_001.vertex_groups.new(name='Shoulder.L')
_vg = ob_cube_001.vertex_groups.new(name='Upper Arm.L')
_vg = ob_cube_001.vertex_groups.new(name='Lower Arm.L')
_vg = ob_cube_001.vertex_groups.new(name='Hand.L')
_vg = ob_cube_001.vertex_groups.new(name='Finger.L')
_vg = ob_cube_001.vertex_groups.new(name='Fingertips.L')
_vg = ob_cube_001.vertex_groups.new(name='Thumb.L')
_vg = ob_cube_001.vertex_groups.new(name='Thumbtip.L')
_vg = ob_cube_001.vertex_groups.new(name='Shoulder.R')
_vg = ob_cube_001.vertex_groups.new(name='Upper Arm.R')
_vg = ob_cube_001.vertex_groups.new(name='Lower Arm.R')
_vg = ob_cube_001.vertex_groups.new(name='Hand.R')
_vg = ob_cube_001.vertex_groups.new(name='Finger.R')
_vg = ob_cube_001.vertex_groups.new(name='Fingertips.R')
_vg = ob_cube_001.vertex_groups.new(name='Thumb.R')
_vg = ob_cube_001.vertex_groups.new(name='Thumbtip.R')
_vg = ob_cube_001.vertex_groups.new(name='Upper Leg.L')
for _i, _w in zip([0, 1, 2, 3, 4, 5, 10, 11, 12, 13, 14, 15, 16, 17, 18, 19, 20, 21, 22, 23, 24, 25, 30, 31, 32, 33, 34, 35, 38, 39, 40, 41, 42, 43, 44, 45, 48, 49, 50, 51, 52, 53, 54, 55, 56, 57, 58, 59, 60, 63, 64, 65, 66, 67, 68, 69, 70, 73, 74, 75], [0.7636, 0.8723, 0.244, 0.6505, 0.2855, 0.8264, 0.9752, 0.9414, 0.893, 0.9602, 0.9903, 0.9821, 0.9876, 0.9933, 0.1408, 0.2598, 0.168, 0.1392, 0.994, 0.9928, 0.9962, 0.9977, 0.8583, 0.8862, 0.9164, 0.904, 0.7073, 0.9002, 0.9823, 0.9152, 0.9962, 0.9835, 0.1255, 0.2731, 0.9931, 0.9987, 0.8859, 0.9414, 0.5842, 0.7404, 0.2009, 0.7529, 0.6164, 0.2648, 0.8044, 0.5634, 0.8401, 0.6356, 0.6381, 0.9096, 0.9644, 0.9893, 0.9842, 0.1318, 0.1973, 0.9962, 0.9933, 0.8698, 0.8906, 0.7241]): _vg.add([_i], _w, 'REPLACE')
_vg = ob_cube_001.vertex_groups.new(name='Lower Leg.L')
for _i, _w in zip([6, 7, 8, 9, 14, 15, 16, 17, 18, 19, 20, 21, 26, 27, 28, 29, 30, 31, 32, 33, 36, 37, 40, 41, 42, 43, 46, 47, 48, 49, 61, 62, 65, 66, 67, 68, 71, 72, 73, 74], [0.976, 0.9806, 0.9709, 0.9618, 0.03789, 0.03905, 0.06617, 0.1109, 0.9319, 0.9068, 0.9298, 0.9584, 0.998, 0.9961, 0.998, 0.9988, 0.1691, 0.1512, 0.2651, 0.3043, 0.9734, 0.9728, 0.05505, 0.06175, 0.9651, 0.91, 0.9992, 0.9965, 0.154, 0.2841, 0.9699, 0.9541, 0.09919, 0.02528, 0.9382, 0.9101, 0.9983, 0.997, 0.2717, 0.1601]): _vg.add([_i], _w, 'REPLACE')
_vg = ob_cube_001.vertex_groups.new(name='Foot.L')
for _i, _w in zip([8, 9, 36, 37, 61, 62], [0.00756, 0.0232, 0.002849, 0.002749, 0.009687, 0.04028]): _vg.add([_i], _w, 'REPLACE')
_vg = ob_cube_001.vertex_groups.new(name='Toes.L')
_vg = ob_cube_001.vertex_groups.new(name='Upper Leg.R')
_vg = ob_cube_001.vertex_groups.new(name='Lower Leg.R')
_vg = ob_cube_001.vertex_groups.new(name='Foot.R')
_vg = ob_cube_001.vertex_groups.new(name='Toes.R')
_m = ob_cube_001.modifiers.new('Mirror', 'MIRROR')
_m.use_clip = True
_m = ob_cube_001.modifiers.new('Armature', 'ARMATURE')
_m.object = ob_armature
_m.use_deform_preserve_volume = True
ob_body.parent = ob_armature
ob_body.location = (0.0, -20.82, 0.0)
ob_body.lock_rotations_4d = False
ob_body.empty_display_type = 'ARROWS'
ob_body.lineart.crease_threshold = 0.0
_vg = ob_body.vertex_groups.new(name='Hip')
_vg = ob_body.vertex_groups.new(name='Spine')
_vg = ob_body.vertex_groups.new(name='Chest')
for _i, _w in zip([2, 27, 28, 53, 56, 57, 59, 60], [0.007716, 0.03037, 0.02053, 0.08597, 0.06771, 0.1703, 0.09175, 0.004643]): _vg.add([_i], _w, 'REPLACE')
_vg = ob_body.vertex_groups.new(name='Neck')
for _i, _w in zip([2, 5, 6, 8, 11, 14, 16, 17, 18, 20, 27, 28, 30, 34, 37, 39, 41, 44, 48, 50, 53, 56, 57, 58, 59, 60], [0.09656, 0.1346, 0.0207, 0.005474, 0.01545, 0.05545, 0.01234, 0.067, 0.114, 0.05561, 0.1128, 0.1451, 0.03159, 0.001229, 0.05759, 0.05065, 0.04287, 0.06022, 0.2131, 0.07534, 0.2284, 0.7741, 0.4171, 0.4943, 0.3988, 0.2549]): _vg.add([_i], _w, 'REPLACE')
_vg = ob_body.vertex_groups.new(name='Head')
for _i, _w in zip([0, 1, 2, 3, 4, 5, 6, 7, 8, 9, 10, 11, 12, 13, 14, 15, 16, 17, 18, 19, 20, 21, 22, 23, 24, 25, 26, 27, 28, 29, 30, 31, 32, 33, 34, 35, 36, 37, 38, 39, 40, 41, 42, 43, 44, 45, 46, 47, 48, 49, 50, 51, 52, 53, 54, 55, 56, 57, 58, 59, 60], [0.9925, 0.9919, 0.8447, 0.997, 0.9987, 0.7995, 0.9435, 0.9869, 0.9568, 0.9678, 0.9953, 0.9602, 0.9962, 0.9713, 0.9183, 0.9958, 0.9507, 0.8922, 0.858, 0.9945, 0.912, 0.9979, 0.9892, 0.9928, 0.9969, 0.9986, 0.9991, 0.8092, 0.7694, 0.9748, 0.9344, 0.9848, 0.9809, 0.9868, 0.9608, 0.9939, 0.9845, 0.9346, 0.99, 0.9193, 0.9933, 0.9376, 0.9967, 0.9884, 0.9065, 0.9978, 0.9784, 0.9838, 0.7638, 0.9956, 0.8782, 0.992, 0.9997, 0.6258, 0.9712, 0.9773, 0.1545, 0.3118, 0.1692, 0.2045, 0.1469]): _vg.add([_i], _w, 'REPLACE')
_vg = ob_body.vertex_groups.new(name='Shoulder.L')
for _i, _w in zip([2, 5, 27, 28, 53, 57, 58, 59, 60], [0.002552, 0.05075, 0.007079, 0.0403, 0.05039, 0.08295, 0.1691, 0.1915, 0.2842]): _vg.add([_i], _w, 'REPLACE')
_vg = ob_body.vertex_groups.new(name='Upper Arm.L')
_vg = ob_body.vertex_groups.new(name='Lower Arm.L')
for _i, _w in zip([61, 62, 63, 64, 65, 66, 67, 68, 72, 74, 76, 88, 92, 95, 96, 106, 110, 113, 115, 117, 122], [0.5115, 0.9153, 0.6501, 0.8191, 0.891, 0.1313, 0.2626, 0.456, 0.08568, 0.1592, 0.06574, 0.04171, 0.06319, 0.08809, 0.1737, 0.0005235, 0.1357, 0.05076, 0.08632, 0.17, 0.01638]): _vg.add([_i], _w, 'REPLACE')
_vg = ob_body.vertex_groups.new(name='Hand.L')
for _i, _w in zip([61, 62, 63, 64, 65, 66, 67, 68, 72, 74, 76, 77, 78, 79, 80, 85, 86, 87, 88, 92, 95, 96, 97, 98, 105, 106, 107, 108, 110, 111, 113, 115, 117, 118, 119, 122, 123], [0.4817, 0.07882, 0.04924, 0.06639, 0.07531, 0.07856, 0.03875, 0.4725, 0.7556, 0.6113, 0.9167, 0.02123, 0.09669, 0.1031, 0.0594, 0.1116, 0.8607, 0.8911, 0.7615, 0.2335, 0.8951, 0.7326, 0.02993, 0.05764, 0.929, 0.8496, 0.1058, 0.8476, 0.6441, 0.05547, 0.7628, 0.8563, 0.1955, 0.05366, 0.1036, 0.588, 0.8726]): _vg.add([_i], _w, 'REPLACE')
_vg = ob_body.vertex_groups.new(name='Finger.L')
for _i, _w in zip([73, 77, 78, 79, 80, 81, 82, 83, 84, 85, 86, 87, 88, 97, 98, 99, 100, 101, 104, 105, 106, 107, 108, 109, 111, 112, 113, 118, 119, 120, 121, 122, 123], [0.01057, 0.7528, 0.8145, 0.8461, 0.821, 0.06881, 0.07782, 0.08366, 0.07398, 0.06612, 0.09526, 0.09018, 0.05142, 0.9273, 0.8706, 0.8521, 0.9574, 0.02036, 0.02325, 0.05455, 0.07371, 0.08149, 0.05455, 0.01984, 0.8191, 0.0979, 0.03428, 0.7773, 0.8293, 0.07767, 0.08256, 0.07699, 0.09872]): _vg.add([_i], _w, 'REPLACE')
_vg = ob_body.vertex_groups.new(name='Fingertips.L')
for _i, _w in zip([69, 71, 73, 75, 77, 78, 79, 80, 81, 82, 83, 84, 89, 90, 93, 94, 97, 98, 99, 101, 102, 103, 104, 109, 111, 112, 114, 116, 118, 119, 120, 121, 124, 125], [0.9751, 0.9937, 0.9654, 0.9948, 0.1038, 0.08427, 0.0455, 0.07056, 0.9233, 0.9131, 0.9041, 0.9167, 1.0, 0.9913, 0.9913, 0.9995, 0.01085, 0.056, 0.06932, 0.9611, 0.9856, 0.9893, 0.9593, 0.96, 0.07757, 0.888, 0.9982, 0.9737, 0.08765, 0.06333, 0.9131, 0.9052, 0.9998, 0.9943]): _vg.add([_i], _w, 'REPLACE')
_vg = ob_body.vertex_groups.new(name='Thumb.L')
for _i, _w in zip([63, 64, 65, 66, 67, 68, 70, 72, 74, 77, 80, 85, 86, 88, 91, 92, 96, 99, 106, 107, 108, 110, 111, 113, 115, 117, 118, 122], [0.2981, 0.1124, 0.01492, 0.7892, 0.6918, 0.07104, 0.9494, 0.15, 0.2098, 0.09284, 0.03246, 0.7093, 0.0005683, 0.1267, 0.9682, 0.7003, 0.08089, 0.05237, 0.03642, 0.692, 0.08276, 0.1927, 0.03097, 0.1309, 0.04849, 0.6208, 0.0695, 0.2685]): _vg.add([_i], _w, 'REPLACE')
_vg = ob_body.vertex_groups.new(name='Thumbtip.L')
for _i, _w in zip([85, 107, 122, 126, 127, 128, 129, 130, 131, 132, 133], [0.09811, 0.1117, 0.001214, 0.9992, 0.9707, 0.9995, 0.9881, 0.9984, 0.9694, 0.9995, 0.9906]): _vg.add([_i], _w, 'REPLACE')
_vg = ob_body.vertex_groups.new(name='Shoulder.R')
_vg = ob_body.vertex_groups.new(name='Upper Arm.R')
_vg = ob_body.vertex_groups.new(name='Lower Arm.R')
_vg = ob_body.vertex_groups.new(name='Hand.R')
_vg = ob_body.vertex_groups.new(name='Finger.R')
_vg = ob_body.vertex_groups.new(name='Fingertips.R')
_vg = ob_body.vertex_groups.new(name='Thumb.R')
_vg = ob_body.vertex_groups.new(name='Thumbtip.R')
_vg = ob_body.vertex_groups.new(name='Upper Leg.L')
_vg = ob_body.vertex_groups.new(name='Lower Leg.L')
_vg = ob_body.vertex_groups.new(name='Foot.L')
_vg = ob_body.vertex_groups.new(name='Toes.L')
_vg = ob_body.vertex_groups.new(name='Upper Leg.R')
_vg = ob_body.vertex_groups.new(name='Lower Leg.R')
_vg = ob_body.vertex_groups.new(name='Foot.R')
_vg = ob_body.vertex_groups.new(name='Toes.R')
_m = ob_body.modifiers.new('Mirror', 'MIRROR')
_m.use_clip = True
_m = ob_body.modifiers.new('Armature', 'ARMATURE')
_m.object = ob_armature
_m.use_deform_preserve_volume = True
ob_armature.location = (0.0, 0.0, 0.0)
ob_armature.show_in_front = True
ob_armature.lineart.crease_threshold = 0.0

# ---- collection membership
col_collection_1.objects.link(ob_shirt)
col_collection_1.objects.link(ob_boots)
col_collection_1.objects.link(ob_cube_001)
col_collection_1.objects.link(ob_body)
col_collection_11.objects.link(ob_armature)

# ---- scene / render settings (as saved in the file)
scene.frame_start = 1; scene.frame_end = 23; scene.frame_set(1)
scene.render.engine = 'BLENDER_EEVEE_NEXT'
scene.render.resolution_percentage = 50
scene.render.dither_intensity = 0.0
scene.cycles.use_denoising = False
scene.cycles.samples = 128
scene.cycles.sampling_pattern = 'TABULATED_SOBOL'
scene.cycles.light_sampling_threshold = 0.0
scene.cycles.use_adaptive_sampling = False
scene.cycles.use_light_tree = False
scene.cycles.blur_glossy = 0.0
scene.cycles.sample_clamp_indirect = 0.0
scene.view_settings.view_transform = 'Standard'
bpy.context.view_layer.update()

# ---- added for rendering (the .blend has no active camera and no usable light): camera, sun
cam_auto = bpy.data.cameras.new('AutoCamera')
cam_auto.lens = 50.0
cam_auto.sensor_width = 36.0
cam_auto.clip_end = 1000.0
ob_auto_camera = bpy.data.objects.new('AutoCamera', cam_auto)
scene.collection.objects.link(ob_auto_camera)
ob_auto_camera.location = (1.94289, -2.40389, 2.46145)
ob_auto_camera.rotation_euler = (1.09748, -7.21219e-08, 0.694738)
scene.camera = ob_auto_camera
light_auto_sun = bpy.data.lights.new('AutoSun', 'SUN')
light_auto_sun.energy = 3.0
light_auto_sun.angle = 0.0523599
ob_auto_sun = bpy.data.objects.new('AutoSun', light_auto_sun)
scene.collection.objects.link(ob_auto_sun)
ob_auto_sun.rotation_euler = (0.872665, 0.174533, 0.523599)
bpy.context.view_layer.update()
